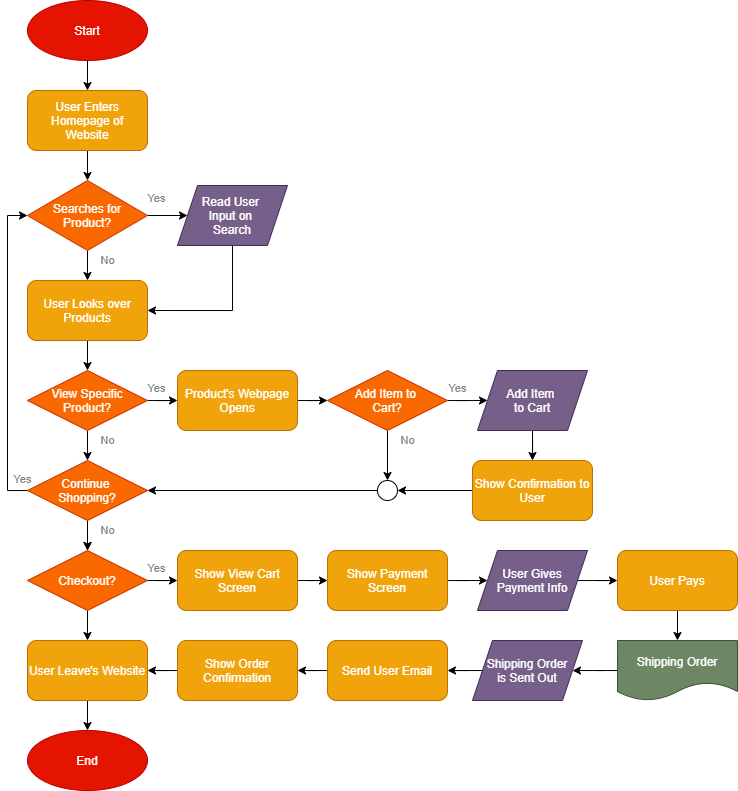

The diagram above was exported from draw.io. Its source (the exported page's mxGraphModel, read from the mxfile embedded in the PNG):
<mxGraphModel dx="600" dy="451" grid="1" gridSize="10" guides="1" tooltips="1" connect="1" arrows="1" fold="1" page="1" pageScale="1" pageWidth="850" pageHeight="1100" math="0" shadow="0">
  <root>
    <mxCell id="0" />
    <mxCell id="1" parent="0" />
    <mxCell id="2" value="Start" style="ellipse;whiteSpace=wrap;html=1;fillColor=#e51400;strokeColor=#B20000;fontColor=#ffffff;" parent="1" vertex="1">
      <mxGeometry x="160" width="120" height="60" as="geometry" />
    </mxCell>
    <mxCell id="27" style="edgeStyle=orthogonalEdgeStyle;rounded=0;orthogonalLoop=1;jettySize=auto;html=1;entryX=0.5;entryY=0;entryDx=0;entryDy=0;" parent="1" source="3" target="7" edge="1">
      <mxGeometry relative="1" as="geometry" />
    </mxCell>
    <mxCell id="3" value="User Enters Homepage of Website" style="rounded=1;whiteSpace=wrap;html=1;fillColor=#f0a30a;strokeColor=#BD7000;fontColor=#ffffff;" parent="1" vertex="1">
      <mxGeometry x="160" y="90" width="120" height="60" as="geometry" />
    </mxCell>
    <mxCell id="4" value="" style="endArrow=classic;html=1;exitX=0.5;exitY=1;exitDx=0;exitDy=0;entryX=0.5;entryY=0;entryDx=0;entryDy=0;" parent="1" source="2" target="3" edge="1">
      <mxGeometry width="50" height="50" relative="1" as="geometry">
        <mxPoint x="190" y="330" as="sourcePoint" />
        <mxPoint x="240" y="280" as="targetPoint" />
      </mxGeometry>
    </mxCell>
    <mxCell id="28" style="edgeStyle=orthogonalEdgeStyle;rounded=0;orthogonalLoop=1;jettySize=auto;html=1;entryX=0.5;entryY=0;entryDx=0;entryDy=0;" parent="1" source="7" target="16" edge="1">
      <mxGeometry relative="1" as="geometry" />
    </mxCell>
    <mxCell id="30" style="edgeStyle=orthogonalEdgeStyle;rounded=0;orthogonalLoop=1;jettySize=auto;html=1;" parent="1" source="7" target="15" edge="1">
      <mxGeometry relative="1" as="geometry" />
    </mxCell>
    <mxCell id="7" value="&lt;font style=&quot;font-size: 12px&quot;&gt;Searches for&lt;br&gt;Product?&lt;br&gt;&lt;/font&gt;" style="rhombus;whiteSpace=wrap;html=1;fillColor=#fa6800;strokeColor=#C73500;fontColor=#ffffff;" parent="1" vertex="1">
      <mxGeometry x="160" y="180" width="120" height="70" as="geometry" />
    </mxCell>
    <mxCell id="35" style="edgeStyle=orthogonalEdgeStyle;rounded=0;orthogonalLoop=1;jettySize=auto;html=1;entryX=1;entryY=0.5;entryDx=0;entryDy=0;" parent="1" source="15" target="16" edge="1">
      <mxGeometry relative="1" as="geometry">
        <Array as="points">
          <mxPoint x="365" y="310" />
        </Array>
      </mxGeometry>
    </mxCell>
    <mxCell id="15" value="Read User &lt;br&gt;Input on &lt;br&gt;Search" style="shape=parallelogram;perimeter=parallelogramPerimeter;whiteSpace=wrap;html=1;fixedSize=1;fillColor=#76608a;strokeColor=#432D57;fontColor=#ffffff;" parent="1" vertex="1">
      <mxGeometry x="310" y="185" width="110" height="60" as="geometry" />
    </mxCell>
    <mxCell id="32" style="edgeStyle=orthogonalEdgeStyle;rounded=0;orthogonalLoop=1;jettySize=auto;html=1;entryX=0.5;entryY=0;entryDx=0;entryDy=0;" parent="1" source="16" target="24" edge="1">
      <mxGeometry relative="1" as="geometry" />
    </mxCell>
    <mxCell id="16" value="User Looks over Products" style="rounded=1;whiteSpace=wrap;html=1;fillColor=#f0a30a;strokeColor=#BD7000;fontColor=#ffffff;" parent="1" vertex="1">
      <mxGeometry x="160" y="280" width="120" height="60" as="geometry" />
    </mxCell>
    <mxCell id="58" style="edgeStyle=orthogonalEdgeStyle;rounded=0;orthogonalLoop=1;jettySize=auto;html=1;entryX=0;entryY=0.5;entryDx=0;entryDy=0;fontColor=#000000;" parent="1" source="24" target="48" edge="1">
      <mxGeometry relative="1" as="geometry" />
    </mxCell>
    <mxCell id="67" style="edgeStyle=orthogonalEdgeStyle;rounded=0;orthogonalLoop=1;jettySize=auto;html=1;entryX=0.5;entryY=0;entryDx=0;entryDy=0;fontColor=#000000;" parent="1" source="24" target="61" edge="1">
      <mxGeometry relative="1" as="geometry" />
    </mxCell>
    <mxCell id="24" value="&lt;font style=&quot;font-size: 12px&quot;&gt;View Specific&lt;br&gt;Product?&lt;br&gt;&lt;/font&gt;" style="rhombus;whiteSpace=wrap;html=1;fillColor=#fa6800;strokeColor=#C73500;fontColor=#ffffff;" parent="1" vertex="1">
      <mxGeometry x="160" y="370" width="120" height="60" as="geometry" />
    </mxCell>
    <mxCell id="84" style="edgeStyle=orthogonalEdgeStyle;rounded=0;orthogonalLoop=1;jettySize=auto;html=1;entryX=0;entryY=0.5;entryDx=0;entryDy=0;fontColor=#FFFFFF;" parent="1" source="48" target="59" edge="1">
      <mxGeometry relative="1" as="geometry" />
    </mxCell>
    <mxCell id="48" value="Product's Webpage Opens" style="rounded=1;whiteSpace=wrap;html=1;fillColor=#f0a30a;strokeColor=#BD7000;fontColor=#ffffff;" parent="1" vertex="1">
      <mxGeometry x="310" y="370" width="120" height="60" as="geometry" />
    </mxCell>
    <mxCell id="88" style="edgeStyle=orthogonalEdgeStyle;rounded=0;orthogonalLoop=1;jettySize=auto;html=1;entryX=0.5;entryY=0;entryDx=0;entryDy=0;fontColor=#FFFFFF;" parent="1" source="59" target="87" edge="1">
      <mxGeometry relative="1" as="geometry" />
    </mxCell>
    <mxCell id="94" style="edgeStyle=orthogonalEdgeStyle;rounded=0;orthogonalLoop=1;jettySize=auto;html=1;entryX=0;entryY=0.5;entryDx=0;entryDy=0;fontColor=#FFFFFF;" parent="1" source="59" target="93" edge="1">
      <mxGeometry relative="1" as="geometry" />
    </mxCell>
    <mxCell id="59" value="&lt;font style=&quot;font-size: 12px&quot;&gt;Add Item to &lt;br&gt;Cart?&lt;br&gt;&lt;/font&gt;" style="rhombus;whiteSpace=wrap;html=1;fillColor=#fa6800;strokeColor=#C73500;fontColor=#ffffff;" parent="1" vertex="1">
      <mxGeometry x="460" y="370" width="120" height="60" as="geometry" />
    </mxCell>
    <mxCell id="64" style="edgeStyle=orthogonalEdgeStyle;rounded=0;orthogonalLoop=1;jettySize=auto;html=1;entryX=0.5;entryY=0;entryDx=0;entryDy=0;fontColor=#000000;" parent="1" source="61" target="63" edge="1">
      <mxGeometry relative="1" as="geometry" />
    </mxCell>
    <mxCell id="74" style="edgeStyle=orthogonalEdgeStyle;rounded=0;orthogonalLoop=1;jettySize=auto;html=1;entryX=0;entryY=0.5;entryDx=0;entryDy=0;fontColor=#000000;" parent="1" source="61" target="7" edge="1">
      <mxGeometry relative="1" as="geometry">
        <Array as="points">
          <mxPoint x="140" y="490" />
          <mxPoint x="140" y="215" />
        </Array>
      </mxGeometry>
    </mxCell>
    <mxCell id="137" value="" style="edgeStyle=orthogonalEdgeStyle;rounded=0;orthogonalLoop=1;jettySize=auto;html=1;" edge="1" parent="1" source="61" target="63">
      <mxGeometry relative="1" as="geometry" />
    </mxCell>
    <mxCell id="61" value="&lt;font style=&quot;font-size: 12px&quot;&gt;Continue &lt;br&gt;Shopping?&lt;br&gt;&lt;/font&gt;" style="rhombus;whiteSpace=wrap;html=1;fillColor=#fa6800;strokeColor=#C73500;fontColor=#ffffff;" parent="1" vertex="1">
      <mxGeometry x="160" y="460" width="120" height="60" as="geometry" />
    </mxCell>
    <mxCell id="70" style="edgeStyle=orthogonalEdgeStyle;rounded=0;orthogonalLoop=1;jettySize=auto;html=1;entryX=0.5;entryY=0;entryDx=0;entryDy=0;fontColor=#000000;" parent="1" source="63" target="69" edge="1">
      <mxGeometry relative="1" as="geometry" />
    </mxCell>
    <mxCell id="116" style="edgeStyle=orthogonalEdgeStyle;rounded=0;orthogonalLoop=1;jettySize=auto;html=1;entryX=0;entryY=0.5;entryDx=0;entryDy=0;fontColor=#FFFFFF;" parent="1" source="63" target="101" edge="1">
      <mxGeometry relative="1" as="geometry" />
    </mxCell>
    <mxCell id="63" value="&lt;font style=&quot;font-size: 12px&quot;&gt;Checkout?&lt;br&gt;&lt;/font&gt;" style="rhombus;whiteSpace=wrap;html=1;fillColor=#fa6800;strokeColor=#C73500;fontColor=#ffffff;" parent="1" vertex="1">
      <mxGeometry x="160" y="550" width="120" height="60" as="geometry" />
    </mxCell>
    <mxCell id="73" style="edgeStyle=orthogonalEdgeStyle;rounded=0;orthogonalLoop=1;jettySize=auto;html=1;entryX=0.5;entryY=0;entryDx=0;entryDy=0;fontColor=#000000;" parent="1" source="69" target="72" edge="1">
      <mxGeometry relative="1" as="geometry" />
    </mxCell>
    <mxCell id="69" value="User Leave's Website" style="rounded=1;whiteSpace=wrap;html=1;fillColor=#f0a30a;strokeColor=#BD7000;fontColor=#ffffff;" parent="1" vertex="1">
      <mxGeometry x="160" y="640" width="120" height="60" as="geometry" />
    </mxCell>
    <mxCell id="72" value="End" style="ellipse;whiteSpace=wrap;html=1;fillColor=#e51400;strokeColor=#B20000;fontColor=#ffffff;" parent="1" vertex="1">
      <mxGeometry x="160" y="730" width="120" height="60" as="geometry" />
    </mxCell>
    <mxCell id="89" style="edgeStyle=orthogonalEdgeStyle;rounded=0;orthogonalLoop=1;jettySize=auto;html=1;entryX=1;entryY=0.5;entryDx=0;entryDy=0;fontColor=#FFFFFF;" parent="1" source="87" target="61" edge="1">
      <mxGeometry relative="1" as="geometry" />
    </mxCell>
    <mxCell id="87" value="X" style="ellipse;whiteSpace=wrap;html=1;aspect=fixed;fontColor=#FFFFFF;" parent="1" vertex="1">
      <mxGeometry x="510" y="480" width="20" height="20" as="geometry" />
    </mxCell>
    <mxCell id="96" style="edgeStyle=orthogonalEdgeStyle;rounded=0;orthogonalLoop=1;jettySize=auto;html=1;entryX=0.5;entryY=0;entryDx=0;entryDy=0;fontColor=#FFFFFF;" parent="1" source="93" target="95" edge="1">
      <mxGeometry relative="1" as="geometry" />
    </mxCell>
    <mxCell id="93" value="Add Item &lt;br&gt;to Cart" style="shape=parallelogram;perimeter=parallelogramPerimeter;whiteSpace=wrap;html=1;fixedSize=1;fillColor=#76608a;strokeColor=#432D57;fontColor=#ffffff;" parent="1" vertex="1">
      <mxGeometry x="610" y="370" width="110" height="60" as="geometry" />
    </mxCell>
    <mxCell id="97" style="edgeStyle=orthogonalEdgeStyle;rounded=0;orthogonalLoop=1;jettySize=auto;html=1;entryX=1;entryY=0.5;entryDx=0;entryDy=0;fontColor=#FFFFFF;" parent="1" source="95" target="87" edge="1">
      <mxGeometry relative="1" as="geometry" />
    </mxCell>
    <mxCell id="95" value="Show Confirmation to User" style="rounded=1;whiteSpace=wrap;html=1;fillColor=#f0a30a;strokeColor=#BD7000;fontColor=#ffffff;" parent="1" vertex="1">
      <mxGeometry x="605" y="460" width="120" height="60" as="geometry" />
    </mxCell>
    <mxCell id="117" style="edgeStyle=orthogonalEdgeStyle;rounded=0;orthogonalLoop=1;jettySize=auto;html=1;entryX=0;entryY=0.5;entryDx=0;entryDy=0;fontColor=#FFFFFF;" parent="1" source="101" target="102" edge="1">
      <mxGeometry relative="1" as="geometry" />
    </mxCell>
    <mxCell id="101" value="Show View Cart Screen" style="rounded=1;whiteSpace=wrap;html=1;fillColor=#f0a30a;strokeColor=#BD7000;fontColor=#ffffff;" parent="1" vertex="1">
      <mxGeometry x="310" y="550" width="120" height="60" as="geometry" />
    </mxCell>
    <mxCell id="106" style="edgeStyle=orthogonalEdgeStyle;rounded=0;orthogonalLoop=1;jettySize=auto;html=1;fontColor=#FFFFFF;" parent="1" source="102" target="103" edge="1">
      <mxGeometry relative="1" as="geometry" />
    </mxCell>
    <mxCell id="102" value="Show Payment Screen" style="rounded=1;whiteSpace=wrap;html=1;fillColor=#f0a30a;strokeColor=#BD7000;fontColor=#ffffff;" parent="1" vertex="1">
      <mxGeometry x="460" y="550" width="120" height="60" as="geometry" />
    </mxCell>
    <mxCell id="119" style="edgeStyle=orthogonalEdgeStyle;rounded=0;orthogonalLoop=1;jettySize=auto;html=1;entryX=0;entryY=0.5;entryDx=0;entryDy=0;fontColor=#FFFFFF;" parent="1" source="103" target="105" edge="1">
      <mxGeometry relative="1" as="geometry" />
    </mxCell>
    <mxCell id="103" value="User Gives Payment Info" style="shape=parallelogram;perimeter=parallelogramPerimeter;whiteSpace=wrap;html=1;fixedSize=1;fillColor=#76608a;strokeColor=#432D57;fontColor=#ffffff;" parent="1" vertex="1">
      <mxGeometry x="610" y="550" width="110" height="60" as="geometry" />
    </mxCell>
    <mxCell id="115" style="edgeStyle=orthogonalEdgeStyle;rounded=0;orthogonalLoop=1;jettySize=auto;html=1;entryX=1;entryY=0.5;entryDx=0;entryDy=0;fontColor=#FFFFFF;" parent="1" source="104" target="69" edge="1">
      <mxGeometry relative="1" as="geometry" />
    </mxCell>
    <mxCell id="104" value="Show Order Confirmation" style="rounded=1;whiteSpace=wrap;html=1;fillColor=#f0a30a;strokeColor=#BD7000;fontColor=#ffffff;" parent="1" vertex="1">
      <mxGeometry x="310" y="640" width="120" height="60" as="geometry" />
    </mxCell>
    <mxCell id="113" style="edgeStyle=orthogonalEdgeStyle;rounded=0;orthogonalLoop=1;jettySize=auto;html=1;entryX=0.5;entryY=0;entryDx=0;entryDy=0;fontColor=#FFFFFF;" parent="1" source="105" target="111" edge="1">
      <mxGeometry relative="1" as="geometry" />
    </mxCell>
    <mxCell id="105" value="User Pays" style="rounded=1;whiteSpace=wrap;html=1;fillColor=#f0a30a;strokeColor=#BD7000;fontColor=#ffffff;" parent="1" vertex="1">
      <mxGeometry x="750" y="550" width="120" height="60" as="geometry" />
    </mxCell>
    <mxCell id="121" style="edgeStyle=orthogonalEdgeStyle;rounded=0;orthogonalLoop=1;jettySize=auto;html=1;entryX=1;entryY=0.5;entryDx=0;entryDy=0;fontColor=#FFFFFF;" parent="1" source="108" target="120" edge="1">
      <mxGeometry relative="1" as="geometry" />
    </mxCell>
    <mxCell id="108" value="Shipping Order&lt;br&gt;is Sent Out" style="shape=parallelogram;perimeter=parallelogramPerimeter;whiteSpace=wrap;html=1;fixedSize=1;fillColor=#76608a;strokeColor=#432D57;fontColor=#ffffff;" parent="1" vertex="1">
      <mxGeometry x="605" y="640" width="110" height="60" as="geometry" />
    </mxCell>
    <mxCell id="114" style="edgeStyle=orthogonalEdgeStyle;rounded=0;orthogonalLoop=1;jettySize=auto;html=1;fontColor=#FFFFFF;" parent="1" source="111" target="108" edge="1">
      <mxGeometry relative="1" as="geometry" />
    </mxCell>
    <mxCell id="111" value="Shipping Order" style="shape=document;whiteSpace=wrap;html=1;boundedLbl=1;fontColor=#ffffff;fillColor=#6d8764;strokeColor=#3A5431;" parent="1" vertex="1">
      <mxGeometry x="750" y="640" width="120" height="60" as="geometry" />
    </mxCell>
    <mxCell id="122" style="edgeStyle=orthogonalEdgeStyle;rounded=0;orthogonalLoop=1;jettySize=auto;html=1;entryX=1;entryY=0.5;entryDx=0;entryDy=0;fontColor=#FFFFFF;" parent="1" source="120" target="104" edge="1">
      <mxGeometry relative="1" as="geometry" />
    </mxCell>
    <mxCell id="120" value="Send User Email" style="rounded=1;whiteSpace=wrap;html=1;fillColor=#f0a30a;strokeColor=#BD7000;fontColor=#ffffff;" parent="1" vertex="1">
      <mxGeometry x="460" y="640" width="120" height="60" as="geometry" />
    </mxCell>
    <mxCell id="123" value="Yes" style="edgeLabel;html=1;align=center;verticalAlign=middle;resizable=0;points=[];labelBackgroundColor=none;fontColor=#828282;" vertex="1" connectable="0" parent="1">
      <mxGeometry x="290.0022222222222" y="190" as="geometry">
        <mxPoint x="-1" y="8" as="offset" />
      </mxGeometry>
    </mxCell>
    <mxCell id="131" value="Yes" style="edgeLabel;html=1;align=center;verticalAlign=middle;resizable=0;points=[];labelBackgroundColor=none;fontColor=#828282;" vertex="1" connectable="0" parent="1">
      <mxGeometry x="290" y="380" as="geometry">
        <mxPoint x="-1" y="8" as="offset" />
      </mxGeometry>
    </mxCell>
    <mxCell id="132" value="Yes" style="edgeLabel;html=1;align=center;verticalAlign=middle;resizable=0;points=[];labelBackgroundColor=none;fontColor=#828282;" vertex="1" connectable="0" parent="1">
      <mxGeometry x="290" y="560" as="geometry">
        <mxPoint x="-1" y="8" as="offset" />
      </mxGeometry>
    </mxCell>
    <mxCell id="133" value="Yes" style="edgeLabel;html=1;align=center;verticalAlign=middle;resizable=0;points=[];labelBackgroundColor=none;fontColor=#828282;" vertex="1" connectable="0" parent="1">
      <mxGeometry x="591" y="380" as="geometry">
        <mxPoint x="-1" y="8" as="offset" />
      </mxGeometry>
    </mxCell>
    <mxCell id="134" value="No" style="edgeLabel;html=1;align=center;verticalAlign=middle;resizable=0;points=[];labelBackgroundColor=none;fontColor=#828282;" vertex="1" connectable="0" parent="1">
      <mxGeometry x="240" y="260" as="geometry" />
    </mxCell>
    <mxCell id="136" value="No" style="edgeLabel;html=1;align=center;verticalAlign=middle;resizable=0;points=[];labelBackgroundColor=none;fontColor=#828282;" vertex="1" connectable="0" parent="1">
      <mxGeometry x="240" y="440" as="geometry" />
    </mxCell>
    <mxCell id="138" value="No" style="edgeLabel;html=1;align=center;verticalAlign=middle;resizable=0;points=[];labelBackgroundColor=none;fontColor=#828282;" vertex="1" connectable="0" parent="1">
      <mxGeometry x="240" y="530" as="geometry" />
    </mxCell>
    <mxCell id="139" value="No" style="edgeLabel;html=1;align=center;verticalAlign=middle;resizable=0;points=[];labelBackgroundColor=none;fontColor=#828282;" vertex="1" connectable="0" parent="1">
      <mxGeometry x="540" y="440" as="geometry" />
    </mxCell>
    <mxCell id="140" value="No" style="edgeLabel;html=1;align=center;verticalAlign=middle;resizable=0;points=[];fontColor=#FFFFFF;labelBackgroundColor=none;" vertex="1" connectable="0" parent="1">
      <mxGeometry x="240" y="620" as="geometry" />
    </mxCell>
    <mxCell id="141" value="Yes" style="edgeLabel;html=1;align=center;verticalAlign=middle;resizable=0;points=[];labelBackgroundColor=none;fontColor=#828282;" vertex="1" connectable="0" parent="1">
      <mxGeometry x="160" y="480" as="geometry">
        <mxPoint x="-5" y="-1" as="offset" />
      </mxGeometry>
    </mxCell>
  </root>
</mxGraphModel>